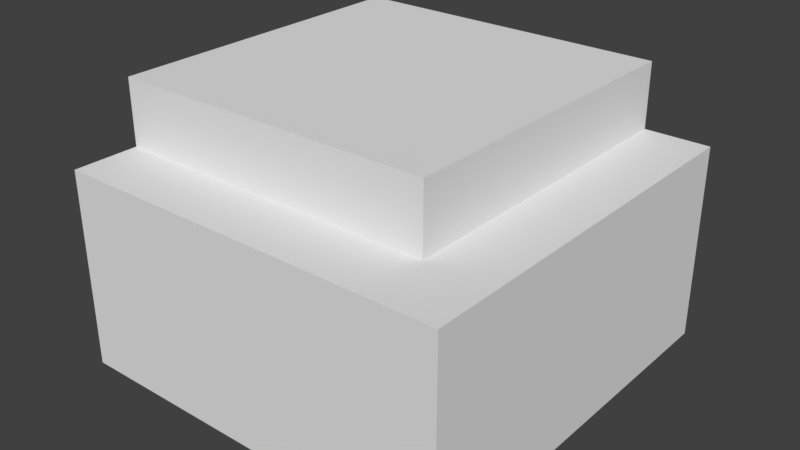 # Source: Stone_A.blend  (saved by Blender 2.78.0; exported with 4.5.12 LTS)
import bpy
from mathutils import Matrix  # noqa: F401  (used for matrix-valued properties, if any)

bpy.ops.wm.read_factory_settings(use_empty=True)
scene = bpy.context.scene
scene.name = 'Scene'

# ---- collections
col_collection_9 = bpy.data.collections.new('Collection 9'); scene.collection.children.link(col_collection_9)

# ---- world
world_world = bpy.data.worlds.new('World'); scene.world = world_world
world_world.color = (0.05088, 0.05088, 0.05088)
world_world.use_sun_shadow = False
world_world.sun_shadow_jitter_overblur = 0.0
world_world.cycles.sampling_method = 'MANUAL'

# ---- meshes
me_stone_a = bpy.data.meshes.new('Stone A')
me_stone_a.from_pydata([(-0.2, 2.931e-06, -0.8), (-0.2, 0.3, -0.8), (-0.2, 7.327e-07, -0.2), (-0.2, 0.3, -0.2), (-0.8, 2.931e-06, -0.8), (-0.8, 0.3, -0.8), (-0.8, 7.328e-07, -0.2), (-0.8, 0.3, -0.2), (-0.2, 0.3, -0.7), (-0.2, 0.3, -0.2), (-0.7, 0.3, -0.2), (-0.7, 0.3, -0.7), (-0.2, 0.4, -0.7), (-0.2, 0.4, -0.2), (-0.7, 0.4, -0.2), (-0.7, 0.4, -0.7)], [], [(0, 1, 3, 2), (2, 3, 7, 6), (6, 7, 5, 4), (4, 5, 1, 0), (2, 6, 4, 0), (3, 1, 8, 9), (8, 11, 15, 12), (1, 5, 11, 8), (7, 3, 9, 10), (5, 7, 10, 11), (14, 13, 12, 15), (10, 9, 13, 14), (11, 10, 14, 15), (9, 8, 12, 13)])
me_stone_a.use_remesh_preserve_volume = False
me_stone_a.use_remesh_preserve_attributes = False
me_stone_a.use_mirror_vertex_groups = False
me_stone_a.update()

# ---- objects
ob_stone_a = bpy.data.objects.new('Stone A', me_stone_a)

# ---- transforms, parenting, visibility, modifiers, constraints
ob_stone_a.location = (0.0, 0.0, 0.0)
ob_stone_a.rotation_euler = (1.571, -0.0, -3.142)
ob_stone_a.lineart.crease_threshold = 0.0

# ---- collection membership
col_collection_9.objects.link(ob_stone_a)

# ---- scene / render settings (as saved in the file)
scene.frame_start = 1; scene.frame_end = 250; scene.frame_set(1)
scene.render.engine = 'BLENDER_EEVEE_NEXT'
scene.render.resolution_percentage = 50
scene.render.dither_intensity = 0.0
scene.cycles.use_denoising = False
scene.cycles.samples = 128
scene.cycles.sampling_pattern = 'TABULATED_SOBOL'
scene.cycles.light_sampling_threshold = 0.0
scene.cycles.use_adaptive_sampling = False
scene.cycles.use_light_tree = False
scene.cycles.blur_glossy = 0.0
scene.cycles.sample_clamp_indirect = 0.0
scene.view_settings.view_transform = 'Standard'
bpy.context.view_layer.update()

# ---- added for rendering (the .blend has no active camera and no usable light): camera, sun
cam_auto = bpy.data.cameras.new('AutoCamera')
cam_auto.lens = 50.0
cam_auto.sensor_width = 36.0
cam_auto.clip_end = 1000.0
ob_auto_camera = bpy.data.objects.new('AutoCamera', cam_auto)
scene.collection.objects.link(ob_auto_camera)
ob_auto_camera.location = (1.36795, -1.54154, 0.894364)
ob_auto_camera.rotation_euler = (1.09748, -7.21219e-08, 0.694738)
scene.camera = ob_auto_camera
light_auto_sun = bpy.data.lights.new('AutoSun', 'SUN')
light_auto_sun.energy = 3.0
light_auto_sun.angle = 0.0523599
ob_auto_sun = bpy.data.objects.new('AutoSun', light_auto_sun)
scene.collection.objects.link(ob_auto_sun)
ob_auto_sun.rotation_euler = (0.872665, 0.174533, 0.523599)
bpy.context.view_layer.update()
